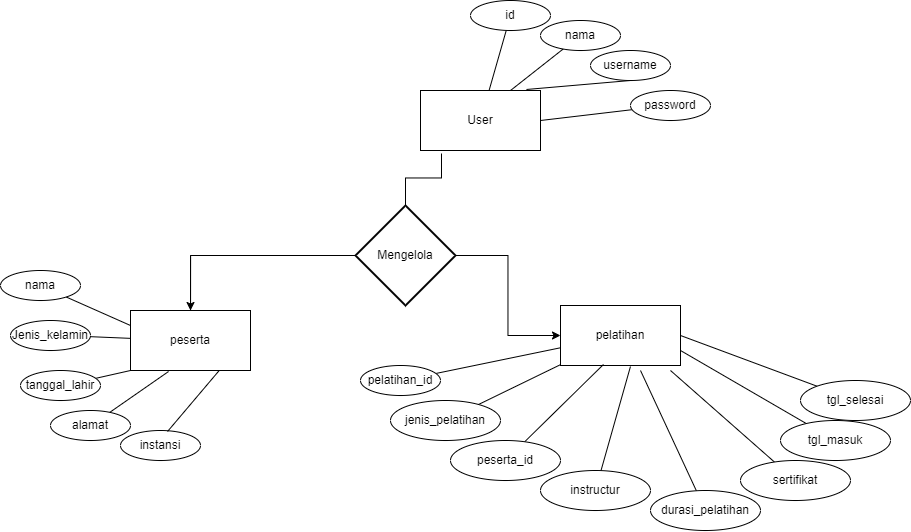

The diagram above was exported from draw.io. Its source (the exported page's mxGraphModel, read from the mxfile embedded in the PNG):
<mxGraphModel dx="1885" dy="465" grid="1" gridSize="10" guides="1" tooltips="1" connect="1" arrows="1" fold="1" page="1" pageScale="1" pageWidth="850" pageHeight="1100" math="0" shadow="0">
  <root>
    <mxCell id="0" />
    <mxCell id="1" parent="0" />
    <mxCell id="nqp9ljzap9eU5H8SfTZg-9" style="rounded=0;orthogonalLoop=1;jettySize=auto;html=1;endArrow=none;endFill=0;" parent="1" source="nqp9ljzap9eU5H8SfTZg-1" target="nqp9ljzap9eU5H8SfTZg-2" edge="1">
      <mxGeometry relative="1" as="geometry" />
    </mxCell>
    <mxCell id="nqp9ljzap9eU5H8SfTZg-1" value="id" style="ellipse;whiteSpace=wrap;html=1;" parent="1" vertex="1">
      <mxGeometry x="440" y="20" width="80" height="30" as="geometry" />
    </mxCell>
    <mxCell id="nqp9ljzap9eU5H8SfTZg-2" value="User" style="rounded=0;whiteSpace=wrap;html=1;" parent="1" vertex="1">
      <mxGeometry x="390" y="110" width="120" height="60" as="geometry" />
    </mxCell>
    <mxCell id="nqp9ljzap9eU5H8SfTZg-10" style="rounded=0;orthogonalLoop=1;jettySize=auto;html=1;entryX=0.75;entryY=0;entryDx=0;entryDy=0;endArrow=none;endFill=0;" parent="1" source="nqp9ljzap9eU5H8SfTZg-5" target="nqp9ljzap9eU5H8SfTZg-2" edge="1">
      <mxGeometry relative="1" as="geometry" />
    </mxCell>
    <mxCell id="nqp9ljzap9eU5H8SfTZg-5" value="nama" style="ellipse;whiteSpace=wrap;html=1;" parent="1" vertex="1">
      <mxGeometry x="510" y="40" width="80" height="30" as="geometry" />
    </mxCell>
    <mxCell id="nqp9ljzap9eU5H8SfTZg-11" style="rounded=0;orthogonalLoop=1;jettySize=auto;html=1;exitX=0.5;exitY=1;exitDx=0;exitDy=0;entryX=0.883;entryY=-0.017;entryDx=0;entryDy=0;entryPerimeter=0;endArrow=none;endFill=0;" parent="1" source="nqp9ljzap9eU5H8SfTZg-6" target="nqp9ljzap9eU5H8SfTZg-2" edge="1">
      <mxGeometry relative="1" as="geometry" />
    </mxCell>
    <mxCell id="nqp9ljzap9eU5H8SfTZg-6" value="username" style="ellipse;whiteSpace=wrap;html=1;" parent="1" vertex="1">
      <mxGeometry x="560" y="70" width="80" height="30" as="geometry" />
    </mxCell>
    <mxCell id="nqp9ljzap9eU5H8SfTZg-12" style="edgeStyle=none;rounded=0;orthogonalLoop=1;jettySize=auto;html=1;entryX=1;entryY=0.5;entryDx=0;entryDy=0;endArrow=none;endFill=0;" parent="1" source="nqp9ljzap9eU5H8SfTZg-7" target="nqp9ljzap9eU5H8SfTZg-2" edge="1">
      <mxGeometry relative="1" as="geometry" />
    </mxCell>
    <mxCell id="nqp9ljzap9eU5H8SfTZg-7" value="password" style="ellipse;whiteSpace=wrap;html=1;" parent="1" vertex="1">
      <mxGeometry x="600" y="110" width="80" height="30" as="geometry" />
    </mxCell>
    <mxCell id="nqp9ljzap9eU5H8SfTZg-23" style="edgeStyle=none;rounded=0;orthogonalLoop=1;jettySize=auto;html=1;entryX=0;entryY=0.25;entryDx=0;entryDy=0;endArrow=none;endFill=0;" parent="1" source="nqp9ljzap9eU5H8SfTZg-18" target="nqp9ljzap9eU5H8SfTZg-21" edge="1">
      <mxGeometry relative="1" as="geometry" />
    </mxCell>
    <mxCell id="nqp9ljzap9eU5H8SfTZg-18" value="nama" style="ellipse;whiteSpace=wrap;html=1;" parent="1" vertex="1">
      <mxGeometry x="-30" y="290" width="80" height="30" as="geometry" />
    </mxCell>
    <mxCell id="nqp9ljzap9eU5H8SfTZg-24" value="" style="edgeStyle=none;rounded=0;orthogonalLoop=1;jettySize=auto;html=1;endArrow=none;endFill=0;" parent="1" source="nqp9ljzap9eU5H8SfTZg-19" target="nqp9ljzap9eU5H8SfTZg-21" edge="1">
      <mxGeometry relative="1" as="geometry" />
    </mxCell>
    <mxCell id="nqp9ljzap9eU5H8SfTZg-19" value="Jenis_kelamin" style="ellipse;whiteSpace=wrap;html=1;" parent="1" vertex="1">
      <mxGeometry x="-20" y="340" width="80" height="30" as="geometry" />
    </mxCell>
    <mxCell id="nqp9ljzap9eU5H8SfTZg-25" style="edgeStyle=none;rounded=0;orthogonalLoop=1;jettySize=auto;html=1;entryX=0;entryY=1;entryDx=0;entryDy=0;endArrow=none;endFill=0;" parent="1" source="nqp9ljzap9eU5H8SfTZg-20" target="nqp9ljzap9eU5H8SfTZg-21" edge="1">
      <mxGeometry relative="1" as="geometry" />
    </mxCell>
    <mxCell id="nqp9ljzap9eU5H8SfTZg-20" value="tanggal_lahir&lt;span style=&quot;color: rgba(0, 0, 0, 0); font-family: monospace; font-size: 0px; text-align: start;&quot;&gt;%3CmxGraphModel%3E%3Croot%3E%3CmxCell%20id%3D%220%22%2F%3E%3CmxCell%20id%3D%221%22%20parent%3D%220%22%2F%3E%3CmxCell%20id%3D%222%22%20value%3D%22id%22%20style%3D%22ellipse%3BwhiteSpace%3Dwrap%3Bhtml%3D1%3B%22%20vertex%3D%221%22%20parent%3D%221%22%3E%3CmxGeometry%20x%3D%22440%22%20y%3D%2220%22%20width%3D%2280%22%20height%3D%2230%22%20as%3D%22geometry%22%2F%3E%3C%2FmxCell%3E%3CmxCell%20id%3D%223%22%20value%3D%22nama%22%20style%3D%22ellipse%3BwhiteSpace%3Dwrap%3Bhtml%3D1%3B%22%20vertex%3D%221%22%20parent%3D%221%22%3E%3CmxGeometry%20x%3D%22510%22%20y%3D%2240%22%20width%3D%2280%22%20height%3D%2230%22%20as%3D%22geometry%22%2F%3E%3C%2FmxCell%3E%3CmxCell%20id%3D%224%22%20value%3D%22username%22%20style%3D%22ellipse%3BwhiteSpace%3Dwrap%3Bhtml%3D1%3B%22%20vertex%3D%221%22%20parent%3D%221%22%3E%3CmxGeometry%20x%3D%22560%22%20y%3D%2270%22%20width%3D%2280%22%20height%3D%2230%22%20as%3D%22geometry%22%2F%3E%3C%2FmxCell%3E%3CmxCell%20id%3D%225%22%20value%3D%22password%22%20style%3D%22ellipse%3BwhiteSpace%3Dwrap%3Bhtml%3D1%3B%22%20vertex%3D%221%22%20parent%3D%221%22%3E%3CmxGeometry%20x%3D%22600%22%20y%3D%22110%22%20width%3D%2280%22%20height%3D%2230%22%20as%3D%22geometry%22%2F%3E%3C%2FmxCell%3E%3CmxCell%20id%3D%226%22%20value%3D%22User%22%20style%3D%22rounded%3D0%3BwhiteSpace%3Dwrap%3Bhtml%3D1%3B%22%20vertex%3D%221%22%20parent%3D%221%22%3E%3CmxGeometry%20x%3D%22400%22%20y%3D%22130%22%20width%3D%22120%22%20height%3D%2260%22%20as%3D%22geometry%22%2F%3E%3C%2FmxCell%3E%3C%2Froot%3E%3C%2FmxGraphModel%3E&lt;/span&gt;" style="ellipse;whiteSpace=wrap;html=1;" parent="1" vertex="1">
      <mxGeometry x="-10" y="390" width="80" height="30" as="geometry" />
    </mxCell>
    <mxCell id="nqp9ljzap9eU5H8SfTZg-54" style="edgeStyle=orthogonalEdgeStyle;rounded=0;orthogonalLoop=1;jettySize=auto;html=1;exitX=0.5;exitY=0;exitDx=0;exitDy=0;entryX=0;entryY=0.5;entryDx=0;entryDy=0;entryPerimeter=0;startArrow=classic;startFill=1;endArrow=none;endFill=0;" parent="1" source="nqp9ljzap9eU5H8SfTZg-21" target="nqp9ljzap9eU5H8SfTZg-49" edge="1">
      <mxGeometry relative="1" as="geometry" />
    </mxCell>
    <mxCell id="nqp9ljzap9eU5H8SfTZg-21" value="peserta" style="rounded=0;whiteSpace=wrap;html=1;" parent="1" vertex="1">
      <mxGeometry x="100" y="330" width="120" height="60" as="geometry" />
    </mxCell>
    <mxCell id="nqp9ljzap9eU5H8SfTZg-26" style="edgeStyle=none;rounded=0;orthogonalLoop=1;jettySize=auto;html=1;entryX=0.317;entryY=1.017;entryDx=0;entryDy=0;entryPerimeter=0;endArrow=none;endFill=0;" parent="1" source="nqp9ljzap9eU5H8SfTZg-22" target="nqp9ljzap9eU5H8SfTZg-21" edge="1">
      <mxGeometry relative="1" as="geometry" />
    </mxCell>
    <mxCell id="nqp9ljzap9eU5H8SfTZg-22" value="alamat" style="ellipse;whiteSpace=wrap;html=1;" parent="1" vertex="1">
      <mxGeometry x="20" y="430" width="80" height="30" as="geometry" />
    </mxCell>
    <mxCell id="nqp9ljzap9eU5H8SfTZg-53" style="edgeStyle=orthogonalEdgeStyle;rounded=0;orthogonalLoop=1;jettySize=auto;html=1;entryX=1;entryY=0.5;entryDx=0;entryDy=0;entryPerimeter=0;startArrow=classic;startFill=1;endArrow=none;endFill=0;" parent="1" source="nqp9ljzap9eU5H8SfTZg-27" target="nqp9ljzap9eU5H8SfTZg-49" edge="1">
      <mxGeometry relative="1" as="geometry" />
    </mxCell>
    <mxCell id="nqp9ljzap9eU5H8SfTZg-27" value="pelatihan" style="rounded=0;whiteSpace=wrap;html=1;" parent="1" vertex="1">
      <mxGeometry x="530" y="325" width="120" height="60" as="geometry" />
    </mxCell>
    <mxCell id="nqp9ljzap9eU5H8SfTZg-39" style="edgeStyle=none;rounded=0;orthogonalLoop=1;jettySize=auto;html=1;endArrow=none;endFill=0;" parent="1" source="nqp9ljzap9eU5H8SfTZg-28" target="nqp9ljzap9eU5H8SfTZg-27" edge="1">
      <mxGeometry relative="1" as="geometry" />
    </mxCell>
    <mxCell id="nqp9ljzap9eU5H8SfTZg-28" value="pelatihan_id" style="ellipse;whiteSpace=wrap;html=1;" parent="1" vertex="1">
      <mxGeometry x="330" y="385" width="80" height="30" as="geometry" />
    </mxCell>
    <mxCell id="nqp9ljzap9eU5H8SfTZg-40" style="edgeStyle=none;rounded=0;orthogonalLoop=1;jettySize=auto;html=1;endArrow=none;endFill=0;" parent="1" source="nqp9ljzap9eU5H8SfTZg-29" target="nqp9ljzap9eU5H8SfTZg-27" edge="1">
      <mxGeometry relative="1" as="geometry" />
    </mxCell>
    <mxCell id="nqp9ljzap9eU5H8SfTZg-29" value="jenis_pelatihan" style="ellipse;whiteSpace=wrap;html=1;" parent="1" vertex="1">
      <mxGeometry x="360" y="420" width="110" height="40" as="geometry" />
    </mxCell>
    <mxCell id="nqp9ljzap9eU5H8SfTZg-41" style="edgeStyle=none;rounded=0;orthogonalLoop=1;jettySize=auto;html=1;entryX=0.358;entryY=0.983;entryDx=0;entryDy=0;entryPerimeter=0;endArrow=none;endFill=0;" parent="1" source="nqp9ljzap9eU5H8SfTZg-30" target="nqp9ljzap9eU5H8SfTZg-27" edge="1">
      <mxGeometry relative="1" as="geometry" />
    </mxCell>
    <mxCell id="nqp9ljzap9eU5H8SfTZg-30" value="peserta_id" style="ellipse;whiteSpace=wrap;html=1;" parent="1" vertex="1">
      <mxGeometry x="420" y="460" width="110" height="40" as="geometry" />
    </mxCell>
    <mxCell id="nqp9ljzap9eU5H8SfTZg-42" style="edgeStyle=none;rounded=0;orthogonalLoop=1;jettySize=auto;html=1;entryX=0.583;entryY=1.017;entryDx=0;entryDy=0;entryPerimeter=0;endArrow=none;endFill=0;" parent="1" source="nqp9ljzap9eU5H8SfTZg-31" target="nqp9ljzap9eU5H8SfTZg-27" edge="1">
      <mxGeometry relative="1" as="geometry" />
    </mxCell>
    <mxCell id="nqp9ljzap9eU5H8SfTZg-31" value="instructur" style="ellipse;whiteSpace=wrap;html=1;" parent="1" vertex="1">
      <mxGeometry x="510" y="490" width="110" height="40" as="geometry" />
    </mxCell>
    <mxCell id="nqp9ljzap9eU5H8SfTZg-44" style="edgeStyle=none;rounded=0;orthogonalLoop=1;jettySize=auto;html=1;endArrow=none;endFill=0;" parent="1" source="nqp9ljzap9eU5H8SfTZg-32" edge="1">
      <mxGeometry relative="1" as="geometry">
        <mxPoint x="640" y="390" as="targetPoint" />
      </mxGeometry>
    </mxCell>
    <mxCell id="nqp9ljzap9eU5H8SfTZg-32" value="sertifikat" style="ellipse;whiteSpace=wrap;html=1;" parent="1" vertex="1">
      <mxGeometry x="710" y="480" width="110" height="40" as="geometry" />
    </mxCell>
    <mxCell id="nqp9ljzap9eU5H8SfTZg-43" style="edgeStyle=none;rounded=0;orthogonalLoop=1;jettySize=auto;html=1;endArrow=none;endFill=0;" parent="1" source="nqp9ljzap9eU5H8SfTZg-33" edge="1">
      <mxGeometry relative="1" as="geometry">
        <mxPoint x="610" y="390" as="targetPoint" />
      </mxGeometry>
    </mxCell>
    <mxCell id="nqp9ljzap9eU5H8SfTZg-33" value="durasi_pelatihan" style="ellipse;whiteSpace=wrap;html=1;" parent="1" vertex="1">
      <mxGeometry x="620" y="510" width="110" height="40" as="geometry" />
    </mxCell>
    <mxCell id="nqp9ljzap9eU5H8SfTZg-45" style="edgeStyle=none;rounded=0;orthogonalLoop=1;jettySize=auto;html=1;entryX=1;entryY=0.75;entryDx=0;entryDy=0;endArrow=none;endFill=0;" parent="1" source="nqp9ljzap9eU5H8SfTZg-34" target="nqp9ljzap9eU5H8SfTZg-27" edge="1">
      <mxGeometry relative="1" as="geometry" />
    </mxCell>
    <mxCell id="nqp9ljzap9eU5H8SfTZg-34" value="tgl_masuk" style="ellipse;whiteSpace=wrap;html=1;" parent="1" vertex="1">
      <mxGeometry x="750" y="440" width="110" height="40" as="geometry" />
    </mxCell>
    <mxCell id="nqp9ljzap9eU5H8SfTZg-46" style="edgeStyle=none;rounded=0;orthogonalLoop=1;jettySize=auto;html=1;entryX=1;entryY=0.5;entryDx=0;entryDy=0;endArrow=none;endFill=0;" parent="1" source="nqp9ljzap9eU5H8SfTZg-36" target="nqp9ljzap9eU5H8SfTZg-27" edge="1">
      <mxGeometry relative="1" as="geometry" />
    </mxCell>
    <mxCell id="nqp9ljzap9eU5H8SfTZg-36" value="tgl_selesai" style="ellipse;whiteSpace=wrap;html=1;" parent="1" vertex="1">
      <mxGeometry x="770" y="400" width="110" height="40" as="geometry" />
    </mxCell>
    <mxCell id="nqp9ljzap9eU5H8SfTZg-50" style="edgeStyle=orthogonalEdgeStyle;rounded=0;orthogonalLoop=1;jettySize=auto;html=1;entryX=0.175;entryY=1.05;entryDx=0;entryDy=0;entryPerimeter=0;endArrow=none;endFill=0;" parent="1" source="nqp9ljzap9eU5H8SfTZg-49" target="nqp9ljzap9eU5H8SfTZg-2" edge="1">
      <mxGeometry relative="1" as="geometry" />
    </mxCell>
    <mxCell id="nqp9ljzap9eU5H8SfTZg-51" style="edgeStyle=orthogonalEdgeStyle;rounded=0;orthogonalLoop=1;jettySize=auto;html=1;endArrow=none;endFill=0;" parent="1" source="nqp9ljzap9eU5H8SfTZg-49" target="nqp9ljzap9eU5H8SfTZg-21" edge="1">
      <mxGeometry relative="1" as="geometry" />
    </mxCell>
    <mxCell id="nqp9ljzap9eU5H8SfTZg-49" value="Mengelola" style="strokeWidth=2;html=1;shape=mxgraph.flowchart.decision;whiteSpace=wrap;" parent="1" vertex="1">
      <mxGeometry x="325" y="225" width="100" height="100" as="geometry" />
    </mxCell>
    <mxCell id="OcFMmDZDtQghTYOOJXwT-1" value="instansi" style="ellipse;whiteSpace=wrap;html=1;" vertex="1" parent="1">
      <mxGeometry x="90" y="450" width="80" height="30" as="geometry" />
    </mxCell>
    <mxCell id="OcFMmDZDtQghTYOOJXwT-2" style="edgeStyle=none;rounded=0;orthogonalLoop=1;jettySize=auto;html=1;entryX=0.317;entryY=1.017;entryDx=0;entryDy=0;entryPerimeter=0;endArrow=none;endFill=0;exitX=0.588;exitY=0.033;exitDx=0;exitDy=0;exitPerimeter=0;" edge="1" parent="1" source="OcFMmDZDtQghTYOOJXwT-1">
      <mxGeometry relative="1" as="geometry">
        <mxPoint x="129.99746053720168" y="430.847238352927" as="sourcePoint" />
        <mxPoint x="188.70999999999998" y="390" as="targetPoint" />
      </mxGeometry>
    </mxCell>
  </root>
</mxGraphModel>